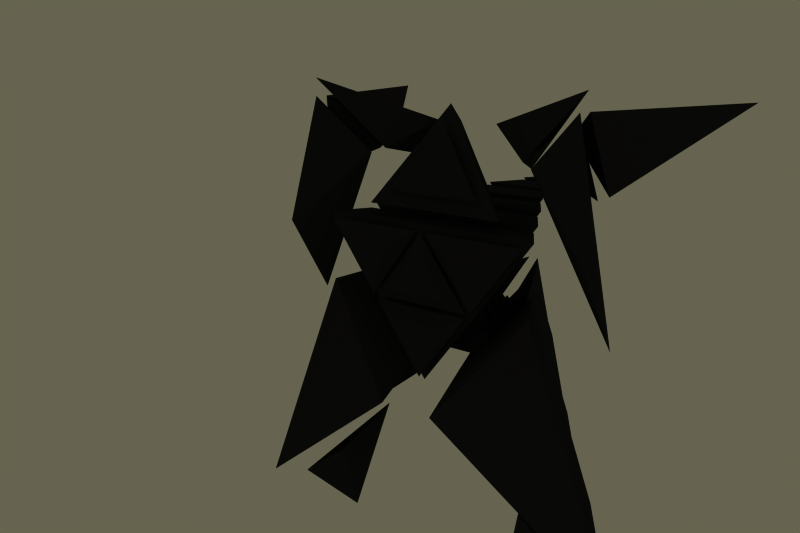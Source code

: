 # Source: scyth_v2.blend  (saved by Blender 2.69.0; exported with 4.5.12 LTS)
import bpy
from mathutils import Matrix  # noqa: F401  (used for matrix-valued properties, if any)

bpy.ops.wm.read_factory_settings(use_empty=True)
scene = bpy.context.scene
scene.name = 'Scene'

# ---- collections
col_collection_1 = bpy.data.collections.new('Collection 1'); scene.collection.children.link(col_collection_1)

# ---- materials (node trees are filled in below, after node groups)
mat_material_001 = bpy.data.materials.new('Material.001')
mat_material_001.alpha_threshold = 0.0
mat_material_001.diffuse_color = (0.08459, 0.08459, 0.08459, 1.0)
mat_material_001.roughness = 0.9027
mat_material_001.specular_intensity = 1.0
mat_material_001.line_color = (0.0, 0.0, 0.0, 1.0)

# ---- material node trees

# ---- world
world_world = bpy.data.worlds.new('World'); scene.world = world_world
world_world.color = (0.4, 0.3931, 0.3122)
world_world.use_sun_shadow = False
world_world.sun_shadow_jitter_overblur = 0.0
world_world.cycles.sampling_method = 'MANUAL'
world_world.cycles.sample_map_resolution = 256
world_world.light_settings.ao_factor = 0.3311

# ---- cameras
cam_camera = bpy.data.cameras.new('Camera')
cam_camera.clip_end = 100.0
cam_camera.lens = 35.0
cam_camera.sensor_width = 32.0
cam_camera.sensor_height = 18.0
cam_camera.ortho_scale = 7.314
cam_camera.dof.focus_distance = 0.0
cam_camera.dof.aperture_fstop = 128.0

# ---- lights
light_area = bpy.data.lights.new('Area', 'AREA')
light_area.color = (1.0, 0.8824, 0.757)
light_area.transmission_factor = 0.0
light_area.energy = 78.54
light_area.shadow_buffer_clip_start = 0.5
light_area.shadow_soft_size = 100.0
light_area.shadow_maximum_resolution = 0.006
light_area.use_absolute_resolution = True
light_area.size = 100.0
light_area.size_y = 0.1
light_area.cycles.use_multiple_importance_sampling = False
light_area_001 = bpy.data.lights.new('Area.001', 'AREA')
light_area_001.color = (0.8524, 0.8987, 1.0)
light_area_001.transmission_factor = 0.0
light_area_001.energy = 19.63
light_area_001.shadow_buffer_clip_start = 0.5
light_area_001.shadow_soft_size = 100.0
light_area_001.shadow_maximum_resolution = 0.006
light_area_001.use_absolute_resolution = True
light_area_001.size = 100.0
light_area_001.size_y = 0.1
light_area_001.cycles.use_multiple_importance_sampling = False

# ---- meshes
me_cone_023 = bpy.data.meshes.new('Cone.023')
me_cone_023.from_pydata([(0.866, -0.5, -1.0), (0.0, -0.4956, 0.1543), (-0.866, -0.5, -1.0), (0.866, -0.5, -1.0), (-3.061e-14, -0.4956, 0.1543), (-0.866, -0.5, -1.0), (0.712, -0.2333, -1.0), (-2.77e-14, -0.2298, -0.05091), (-0.712, -0.2333, -1.0)], [], [(0, 1, 2), (6, 3, 5, 8), (7, 4, 3, 6), (5, 4, 7, 8), (6, 8, 7)])
me_cone_023.materials.append(mat_material_001)
me_cone_023.use_remesh_preserve_volume = False
me_cone_023.use_remesh_preserve_attributes = False
me_cone_023.use_mirror_vertex_groups = False
me_cone_023.update()
me_cone_021 = bpy.data.meshes.new('Cone.021')
me_cone_021.from_pydata([(0.5581, 0.0334, -1.0), (0.712, -0.2333, -1.0), (0.0, 0.03608, -0.2561), (0.0, -0.2298, -0.05091), (-0.558, 0.03347, -1.0), (-0.712, -0.2333, -1.0)], [], [(0, 1, 5, 4), (2, 3, 1, 0), (5, 3, 2, 4), (0, 4, 2), (1, 3, 5)])
me_cone_021.materials.append(mat_material_001)
me_cone_021.use_remesh_preserve_volume = False
me_cone_021.use_remesh_preserve_attributes = False
me_cone_021.use_mirror_vertex_groups = False
me_cone_021.update()
me_cone_020 = bpy.data.meshes.new('Cone.020')
me_cone_020.from_pydata([(0.4041, 0.3001, -1.0), (0.5581, 0.0334, -1.0), (0.0, 0.3019, -0.4612), (0.0, 0.03608, -0.2561), (-0.404, 0.3002, -1.0), (-0.558, 0.03347, -1.0)], [], [(0, 1, 5, 4), (2, 3, 1, 0), (5, 3, 2, 4), (0, 4, 2), (1, 3, 5)])
me_cone_020.materials.append(mat_material_001)
me_cone_020.use_remesh_preserve_volume = False
me_cone_020.use_remesh_preserve_attributes = False
me_cone_020.use_mirror_vertex_groups = False
me_cone_020.update()
me_cone_019 = bpy.data.meshes.new('Cone.019')
me_cone_019.from_pydata([(0.2501, 0.5668, -1.0), (0.4041, 0.3001, -1.0), (0.0, 0.5678, -0.6664), (0.0, 0.3019, -0.4612), (-0.25, 0.5669, -1.0), (-0.404, 0.3002, -1.0)], [], [(0, 1, 5, 4), (2, 3, 1, 0), (5, 3, 2, 4), (0, 4, 2), (1, 3, 5)])
me_cone_019.materials.append(mat_material_001)
me_cone_019.use_remesh_preserve_volume = False
me_cone_019.use_remesh_preserve_attributes = False
me_cone_019.use_mirror_vertex_groups = False
me_cone_019.update()
me_cone_018 = bpy.data.meshes.new('Cone.018')
me_cone_018.from_pydata([(-0.09602, 0.8337, -1.0), (0.0, 0.8336, -0.8716), (0.09613, 0.8335, -1.0), (0.2501, 0.5668, -1.0), (0.0, 0.5678, -0.6664), (-0.25, 0.5669, -1.0)], [], [(5, 4, 1, 0), (2, 3, 5, 0), (1, 4, 3, 2), (1, 2, 0), (3, 4, 5)])
me_cone_018.materials.append(mat_material_001)
me_cone_018.use_remesh_preserve_volume = False
me_cone_018.use_remesh_preserve_attributes = False
me_cone_018.use_mirror_vertex_groups = False
me_cone_018.update()
me_cone_017 = bpy.data.meshes.new('Cone.017')
me_cone_017.from_pydata([(0.5564, 0.03634, -1.0), (0.7112, -0.2318, -1.0), (0.0, 0.2614, -0.26), (0.0, 0.05475, -0.05285), (-0.5564, 0.03633, -1.0), (-0.7112, -0.2318, -1.0)], [], [(2, 3, 1, 0), (5, 3, 2, 4), (0, 1, 5, 4), (1, 3, 5), (0, 4, 2)])
me_cone_017.materials.append(mat_material_001)
me_cone_017.use_remesh_preserve_volume = False
me_cone_017.use_remesh_preserve_attributes = False
me_cone_017.use_mirror_vertex_groups = False
me_cone_017.update()
me_cone_016 = bpy.data.meshes.new('Cone.016')
me_cone_016.from_pydata([(0.4015, 0.3045, -1.0), (0.5564, 0.03634, -1.0), (0.0, 0.4681, -0.4671), (0.0, 0.2614, -0.26), (-0.4015, 0.3045, -1.0), (-0.5564, 0.03633, -1.0)], [], [(2, 3, 1, 0), (5, 3, 2, 4), (0, 1, 5, 4), (1, 3, 5), (0, 4, 2)])
me_cone_016.materials.append(mat_material_001)
me_cone_016.use_remesh_preserve_volume = False
me_cone_016.use_remesh_preserve_attributes = False
me_cone_016.use_mirror_vertex_groups = False
me_cone_016.update()
me_cone_015 = bpy.data.meshes.new('Cone.015')
me_cone_015.from_pydata([(0.2467, 0.5727, -1.0), (0.4015, 0.3045, -1.0), (0.0, 0.6748, -0.6742), (0.0, 0.4681, -0.4671), (-0.2467, 0.5727, -1.0), (-0.4015, 0.3045, -1.0)], [], [(2, 3, 1, 0), (5, 3, 2, 4), (0, 1, 5, 4), (1, 3, 5), (0, 4, 2)])
me_cone_015.materials.append(mat_material_001)
me_cone_015.use_remesh_preserve_volume = False
me_cone_015.use_remesh_preserve_attributes = False
me_cone_015.use_mirror_vertex_groups = False
me_cone_015.update()
me_cone_014 = bpy.data.meshes.new('Cone.014')
me_cone_014.from_pydata([(-0.0919, 0.8408, -1.0), (0.09188, 0.8409, -1.0), (0.0, 0.8815, -0.8813), (0.2467, 0.5727, -1.0), (0.0, 0.6748, -0.6742), (-0.2467, 0.5727, -1.0)], [], [(5, 4, 2, 0), (2, 4, 3, 1), (1, 3, 5, 0), (3, 4, 5), (1, 0, 2)])
me_cone_014.materials.append(mat_material_001)
me_cone_014.use_remesh_preserve_volume = False
me_cone_014.use_remesh_preserve_attributes = False
me_cone_014.use_mirror_vertex_groups = False
me_cone_014.update()
me_cone_013 = bpy.data.meshes.new('Cone.013')
me_cone_013.from_pydata([(0.0, 1.0, -1.0), (-0.0919, 0.8408, -1.0), (0.09188, 0.8409, -1.0), (0.0, 0.8815, -0.8813)], [], [(0, 2, 1), (0, 3, 2), (1, 3, 0), (2, 3, 1)])
me_cone_013.materials.append(mat_material_001)
me_cone_013.use_remesh_preserve_volume = False
me_cone_013.use_remesh_preserve_attributes = False
me_cone_013.use_mirror_vertex_groups = False
me_cone_013.update()
me_cone = bpy.data.meshes.new('Cone')
me_cone.from_pydata([(0.866, -0.5, -1.0), (0.0, -0.1519, 0.1543), (-0.866, -0.5, -1.0), (0.7112, -0.2318, -1.0), (0.0, 0.05475, -0.05285), (-0.7112, -0.2318, -1.0)], [], [(0, 1, 2), (4, 1, 0, 3), (3, 0, 2, 5), (2, 1, 4, 5), (3, 5, 4)])
me_cone.materials.append(mat_material_001)
me_cone.use_remesh_preserve_volume = False
me_cone.use_remesh_preserve_attributes = False
me_cone.use_mirror_vertex_groups = False
me_cone.update()
me_cone_001 = bpy.data.meshes.new('Cone.001')
me_cone_001.from_pydata([(0.0, 1.0, -1.0), (-0.09602, 0.8337, -1.0), (0.0, 0.8336, -0.8716), (0.09613, 0.8335, -1.0)], [], [(0, 2, 3), (1, 2, 0), (0, 3, 1), (2, 1, 3)])
me_cone_001.materials.append(mat_material_001)
me_cone_001.use_remesh_preserve_volume = False
me_cone_001.use_remesh_preserve_attributes = False
me_cone_001.use_mirror_vertex_groups = False
me_cone_001.update()
me_cone_009 = bpy.data.meshes.new('Cone.009')
me_cone_009.from_pydata([(-1.192e-07, -0.2051, -0.5844), (0.866, -0.5, -1.0), (0.0, -0.4956, 0.1543), (-0.866, -0.5, -1.0)], [], [(1, 2, 3), (0, 2, 1), (3, 2, 0), (0, 1, 3)])
me_cone_009.materials.append(mat_material_001)
me_cone_009.use_remesh_preserve_volume = False
me_cone_009.use_remesh_preserve_attributes = False
me_cone_009.use_mirror_vertex_groups = False
me_cone_009.update()
me_cone_024 = bpy.data.meshes.new('Cone.024')
me_cone_024.from_pydata([(0.05469, 0.9455, -0.7615), (0.5223, 0.2363, -0.4626), (-0.4763, 0.1663, -0.5212), (-0.4591, -1.178, -2.451)], [], [(0, 2, 1), (2, 0, 3), (1, 2, 3), (0, 1, 3)])
me_cone_024.materials.append(mat_material_001)
me_cone_024.use_remesh_preserve_volume = False
me_cone_024.use_remesh_preserve_attributes = False
me_cone_024.use_mirror_vertex_groups = False
me_cone_024.update()
me_cone_012 = bpy.data.meshes.new('Cone.012')
me_cone_012.from_pydata([(0.3557, -0.8873, -1.363), (-0.5214, -0.1333, -0.7383), (-0.03725, -0.131, -0.1323), (-0.03726, -0.1311, -0.1323), (0.3056, -0.2503, -1.033), (-0.3185, 0.2028, -0.6297), (0.03408, 0.2252, -0.1974)], [], [(4, 0, 1, 5), (6, 2, 3, 0, 4), (1, 3, 2, 6, 5), (0, 3, 1), (6, 4, 5)])
me_cone_012.materials.append(mat_material_001)
me_cone_012.use_remesh_preserve_volume = False
me_cone_012.use_remesh_preserve_attributes = False
me_cone_012.use_mirror_vertex_groups = False
me_cone_012.update()
me_cone_011 = bpy.data.meshes.new('Cone.011')
me_cone_011.from_pydata([(0.3056, -0.2503, -1.033), (-0.3185, 0.2028, -0.6297), (-0.3185, 0.2028, -0.6297), (0.03408, 0.2252, -0.1974), (0.256, 0.3812, -0.7056), (-0.07885, 0.5997, -0.5015), (0.1137, 0.6228, -0.2701)], [], [(1, 3, 6, 5, 2), (4, 0, 1, 2, 5), (6, 3, 0, 4), (6, 4, 5), (3, 1, 0)])
me_cone_011.materials.append(mat_material_001)
me_cone_011.use_remesh_preserve_volume = False
me_cone_011.use_remesh_preserve_attributes = False
me_cone_011.use_mirror_vertex_groups = False
me_cone_011.update()
me_cone_010 = bpy.data.meshes.new('Cone.010')
me_cone_010.from_pydata([(0.2023, 1.065, -0.351), (0.256, 0.3812, -0.7056), (-0.07885, 0.5997, -0.5015), (0.1137, 0.6228, -0.2701)], [], [(0, 3, 1), (2, 3, 0), (0, 1, 2), (3, 2, 1)])
me_cone_010.materials.append(mat_material_001)
me_cone_010.use_remesh_preserve_volume = False
me_cone_010.use_remesh_preserve_attributes = False
me_cone_010.use_mirror_vertex_groups = False
me_cone_010.update()
me_cone_002 = bpy.data.meshes.new('Cone.002')
me_cone_002.from_pydata([(0.4048, -1.512, -1.687), (-0.1085, -0.4866, -0.06735), (-0.7641, -0.5351, -0.8682), (0.3557, -0.8873, -1.363), (-0.5214, -0.1333, -0.7383), (-0.03726, -0.1311, -0.1323)], [], [(0, 1, 2), (3, 0, 2, 4), (3, 5, 1, 0), (2, 1, 5, 4), (3, 4, 5)])
me_cone_002.materials.append(mat_material_001)
me_cone_002.use_remesh_preserve_volume = False
me_cone_002.use_remesh_preserve_attributes = False
me_cone_002.use_mirror_vertex_groups = False
me_cone_002.update()
me_cone_003 = bpy.data.meshes.new('Cone.003')
me_cone_003.from_pydata([(0.0, 1.0, -1.0), (-0.1508, -1.553, -1.95), (0.0, -0.1519, 0.1543), (-0.8093, -0.3899, -1.01)], [], [(1, 2, 3), (0, 2, 1), (3, 2, 0), (0, 1, 3)])
me_cone_003.materials.append(mat_material_001)
me_cone_003.use_remesh_preserve_volume = False
me_cone_003.use_remesh_preserve_attributes = False
me_cone_003.use_mirror_vertex_groups = False
me_cone_003.update()
me_cone_005 = bpy.data.meshes.new('Cone.005')
me_cone_005.from_pydata([(0.0, 1.0, -1.0), (0.7636, 0.5906, -2.546), (-0.2375, -1.208, 0.9268), (-0.6674, -0.1487, -0.9931)], [], [(1, 2, 3), (0, 2, 1), (3, 2, 0), (0, 1, 3)])
me_cone_005.materials.append(mat_material_001)
me_cone_005.use_remesh_preserve_volume = False
me_cone_005.use_remesh_preserve_attributes = False
me_cone_005.use_mirror_vertex_groups = False
me_cone_005.update()
me_cone_006 = bpy.data.meshes.new('Cone.006')
me_cone_006.from_pydata([(0.3464, 0.8238, -0.0189), (-0.7569, -3.794, -0.5156), (-0.7769, -1.788, 0.4488), (-0.6665, 0.04693, -1.231)], [], [(1, 2, 3), (0, 2, 1), (3, 2, 0), (0, 1, 3)])
me_cone_006.materials.append(mat_material_001)
me_cone_006.use_remesh_preserve_volume = False
me_cone_006.use_remesh_preserve_attributes = False
me_cone_006.use_mirror_vertex_groups = False
me_cone_006.update()
me_cone_007 = bpy.data.meshes.new('Cone.007')
me_cone_007.from_pydata([(0.0451, 0.9872, -0.6477), (0.5127, 0.2779, -0.3488), (-0.1925, 0.4025, -0.08015), (-0.4859, 0.208, -0.4074)], [], [(1, 2, 3), (0, 2, 1), (3, 2, 0), (0, 1, 3)])
me_cone_007.materials.append(mat_material_001)
me_cone_007.use_remesh_preserve_volume = False
me_cone_007.use_remesh_preserve_attributes = False
me_cone_007.use_mirror_vertex_groups = False
me_cone_007.update()
me_cone_025 = bpy.data.meshes.new('Cone.025')
me_cone_025.from_pydata([(-1.192e-07, -0.2051, -0.5844), (0.866, -0.5, -1.0), (0.0, -0.4956, 0.1543), (-0.866, -0.5, -1.0)], [], [(1, 2, 3), (0, 2, 1), (3, 2, 0), (0, 1, 3)])
me_cone_025.materials.append(mat_material_001)
me_cone_025.use_remesh_preserve_volume = False
me_cone_025.use_remesh_preserve_attributes = False
me_cone_025.use_mirror_vertex_groups = False
me_cone_025.update()
me_cone_026 = bpy.data.meshes.new('Cone.026')
me_cone_026.from_pydata([(-1.192e-07, -0.2051, -0.5844), (0.866, -0.5, -1.0), (0.0, -0.4956, 0.1543), (-0.866, -0.5, -1.0)], [], [(1, 2, 3), (0, 2, 1), (3, 2, 0), (0, 1, 3)])
me_cone_026.materials.append(mat_material_001)
me_cone_026.use_remesh_preserve_volume = False
me_cone_026.use_remesh_preserve_attributes = False
me_cone_026.use_mirror_vertex_groups = False
me_cone_026.update()
me_cone_027 = bpy.data.meshes.new('Cone.027')
me_cone_027.from_pydata([(-1.192e-07, -0.2051, -0.5844), (0.866, -0.5, -1.0), (0.0, -0.4956, 0.1543), (-0.866, -0.5, -1.0)], [], [(1, 2, 3), (0, 2, 1), (3, 2, 0), (0, 1, 3)])
me_cone_027.materials.append(mat_material_001)
me_cone_027.use_remesh_preserve_volume = False
me_cone_027.use_remesh_preserve_attributes = False
me_cone_027.use_mirror_vertex_groups = False
me_cone_027.update()

# ---- objects
ob_area = bpy.data.objects.new('Area', light_area)
ob_cone_023 = bpy.data.objects.new('Cone.023', me_cone_023)
ob_cone_021 = bpy.data.objects.new('Cone.021', me_cone_021)
ob_cone_020 = bpy.data.objects.new('Cone.020', me_cone_020)
ob_cone_019 = bpy.data.objects.new('Cone.019', me_cone_019)
ob_cone_018 = bpy.data.objects.new('Cone.018', me_cone_018)
ob_cone_017 = bpy.data.objects.new('Cone.017', me_cone_017)
ob_cone_016 = bpy.data.objects.new('Cone.016', me_cone_016)
ob_cone_015 = bpy.data.objects.new('Cone.015', me_cone_015)
ob_cone_014 = bpy.data.objects.new('Cone.014', me_cone_014)
ob_cone_013 = bpy.data.objects.new('Cone.013', me_cone_013)
ob_camera = bpy.data.objects.new('Camera', cam_camera)
ob_cone = bpy.data.objects.new('Cone', me_cone)
ob_cone_001 = bpy.data.objects.new('Cone.001', me_cone_001)
ob_empty = bpy.data.objects.new('Empty', None)
ob_cone_009 = bpy.data.objects.new('Cone.009', me_cone_009)
ob_cone_004 = bpy.data.objects.new('Cone.004', me_cone_024)
ob_cone_012 = bpy.data.objects.new('Cone.012', me_cone_012)
ob_cone_011 = bpy.data.objects.new('Cone.011', me_cone_011)
ob_cone_010 = bpy.data.objects.new('Cone.010', me_cone_010)
ob_cone_002 = bpy.data.objects.new('Cone.002', me_cone_002)
ob_cone_003 = bpy.data.objects.new('Cone.003', me_cone_003)
ob_cone_005 = bpy.data.objects.new('Cone.005', me_cone_005)
ob_cone_006 = bpy.data.objects.new('Cone.006', me_cone_006)
ob_cone_007 = bpy.data.objects.new('Cone.007', me_cone_007)
ob_cone_008 = bpy.data.objects.new('Cone.008', me_cone_025)
ob_cone_022 = bpy.data.objects.new('Cone.022', me_cone_026)
ob_cone_024 = bpy.data.objects.new('Cone.024', me_cone_027)
ob_area_001 = bpy.data.objects.new('Area.001', light_area_001)
ob_empty_001 = bpy.data.objects.new('Empty.001', None)

# ---- transforms, parenting, visibility, modifiers, constraints
ob_area.location = (21.56, -12.05, 9.5)
ob_area.rotation_euler = (1.161, 0.009128, 1.029)
ob_area.lineart.crease_threshold = 0.0
ob_cone_023.location = (0.06627, 0.2757, -0.5504)
ob_cone_023.rotation_euler = (0.0, 3.142, 0.0)
ob_cone_023.scale = (1.306, 1.306, 1.306)
ob_cone_023.lineart.crease_threshold = 0.0
ob_cone_021.location = (0.06627, 0.3485, -0.5012)
ob_cone_021.rotation_euler = (0.0, 3.142, 0.0)
ob_cone_021.scale = (1.306, 1.306, 1.306)
ob_cone_021.lineart.crease_threshold = 0.0
ob_cone_020.location = (0.06627, 0.4079, -0.4569)
ob_cone_020.rotation_euler = (0.0, 3.142, 0.0)
ob_cone_020.scale = (1.306, 1.306, 1.306)
ob_cone_020.lineart.crease_threshold = 0.0
ob_cone_019.location = (0.06627, 0.4532, -0.4206)
ob_cone_019.rotation_euler = (0.0, 3.142, 0.0)
ob_cone_019.scale = (1.306, 1.306, 1.306)
ob_cone_019.lineart.crease_threshold = 0.0
ob_cone_018.location = (0.06627, 0.4838, -0.3949)
ob_cone_018.rotation_euler = (0.0, 3.142, 0.0)
ob_cone_018.scale = (1.306, 1.306, 1.306)
ob_cone_018.lineart.crease_threshold = 0.0
ob_cone_017.location = (0.06627, 0.1885, 0.3089)
ob_cone_017.scale = (0.8345, 0.8345, 0.8345)
ob_cone_017.lineart.crease_threshold = 0.0
ob_cone_016.location = (0.06627, 0.2482, 0.362)
ob_cone_016.scale = (0.8345, 0.8345, 0.8345)
ob_cone_016.lineart.crease_threshold = 0.0
ob_cone_015.location = (0.06627, 0.3014, 0.4093)
ob_cone_015.scale = (0.8345, 0.8345, 0.8345)
ob_cone_015.lineart.crease_threshold = 0.0
ob_cone_014.location = (0.06627, 0.3469, 0.4426)
ob_cone_014.scale = (0.8345, 0.8345, 0.8345)
ob_cone_014.lineart.crease_threshold = 0.0
ob_cone_013.location = (0.06627, 0.3793, 0.4659)
ob_cone_013.scale = (0.8345, 0.8345, 0.8345)
ob_cone_013.lineart.crease_threshold = 0.0
ob_camera.location = (4.709, -6.674, 2.499)
ob_camera.rotation_euler = (1.305, -1.127e-06, 0.665)
ob_camera.lock_rotations_4d = False
ob_camera.empty_display_type = 'ARROWS'
ob_camera.color = (0.0, 0.0, 0.0, 0.0)
ob_camera.display_type = 'WIRE'
ob_camera.lineart.crease_threshold = 0.0
ob_cone.location = (0.06627, 0.1313, 1.708)
ob_cone.scale = (0.8345, 0.8345, 0.8345)
ob_cone.lineart.crease_threshold = 0.0
ob_cone_001.location = (0.06627, 0.5078, -0.374)
ob_cone_001.rotation_euler = (0.0, 3.142, 0.0)
ob_cone_001.scale = (1.306, 1.306, 1.306)
ob_cone_001.lineart.crease_threshold = 0.0
ob_empty.location = (0.06627, 0.01421, 0.04014)
ob_empty.scale = (0.8345, 0.8345, 0.8345)
ob_empty.empty_image_offset = (0.0, 0.0)
ob_empty.lineart.crease_threshold = 0.0
ob_cone_009.location = (0.06627, -0.7535, 0.6129)
ob_cone_009.rotation_euler = (1.32e-14, -6.357e-08, 3.142)
ob_cone_009.scale = (0.5891, 0.5891, 0.5891)
ob_cone_009.lineart.crease_threshold = 0.0
ob_cone_004.location = (1.054, 0.2579, 1.018)
ob_cone_004.rotation_euler = (2.332, 0.5625, -0.5239)
ob_cone_004.scale = (0.8345, 0.8345, 0.8345)
ob_cone_004.lineart.crease_threshold = 0.0
_m = ob_cone_004.modifiers.new('Mirror', 'MIRROR')
_m.mirror_object = ob_empty
ob_cone_012.location = (0.8509, 0.2104, 0.235)
ob_cone_012.rotation_euler = (-5.963, -0.02027, 0.6442)
ob_cone_012.scale = (1.306, 1.306, 1.306)
ob_cone_012.lineart.crease_threshold = 0.0
_m = ob_cone_012.modifiers.new('Mirror', 'MIRROR')
_m.mirror_object = ob_empty
ob_cone_011.location = (0.8204, 0.2663, 0.1254)
ob_cone_011.rotation_euler = (-5.963, -0.02027, 0.6442)
ob_cone_011.scale = (1.306, 1.306, 1.306)
ob_cone_011.lineart.crease_threshold = 0.0
_m = ob_cone_011.modifiers.new('Mirror', 'MIRROR')
_m.mirror_object = ob_empty
ob_cone_010.location = (0.7856, 0.3222, 0.03509)
ob_cone_010.rotation_euler = (-5.963, -0.02027, 0.6442)
ob_cone_010.scale = (1.306, 1.306, 1.306)
ob_cone_010.lineart.crease_threshold = 0.0
_m = ob_cone_010.modifiers.new('Mirror', 'MIRROR')
_m.mirror_object = ob_empty
ob_cone_002.location = (0.9383, 0.1545, 0.3504)
ob_cone_002.rotation_euler = (-5.963, -0.02027, 0.6442)
ob_cone_002.scale = (1.306, 1.306, 1.306)
ob_cone_002.lineart.crease_threshold = 0.0
_m = ob_cone_002.modifiers.new('Mirror', 'MIRROR')
_m.mirror_object = ob_empty
ob_cone_003.location = (1.094, -0.3113, -2.425)
ob_cone_003.rotation_euler = (0.4765, 2.56, -1.806)
ob_cone_003.scale = (0.444, 0.444, 0.444)
ob_cone_003.lineart.crease_threshold = 0.0
_m = ob_cone_003.modifiers.new('Mirror', 'MIRROR')
_m.mirror_object = ob_empty
ob_cone_005.location = (0.9366, 0.06467, 1.89)
ob_cone_005.rotation_euler = (3.485, 3.593, -1.727)
ob_cone_005.scale = (0.444, 0.444, 0.444)
ob_cone_005.lineart.crease_threshold = 0.0
_m = ob_cone_005.modifiers.new('Mirror', 'MIRROR')
_m.mirror_object = ob_empty
ob_cone_006.location = (1.53, -0.2782, 1.458)
ob_cone_006.rotation_euler = (4.65, 3.569, -2.382)
ob_cone_006.scale = (0.444, 0.444, 0.444)
ob_cone_006.lineart.crease_threshold = 0.0
_m = ob_cone_006.modifiers.new('Mirror', 'MIRROR')
_m.mirror_object = ob_empty
ob_cone_007.location = (1.054, 0.2579, 1.018)
ob_cone_007.rotation_euler = (2.332, 0.5625, -0.5239)
ob_cone_007.scale = (0.8345, 0.8345, 0.8345)
ob_cone_007.lineart.crease_threshold = 0.0
_m = ob_cone_007.modifiers.new('Mirror', 'MIRROR')
_m.mirror_object = ob_empty
ob_cone_008.location = (0.06627, -0.7535, -0.6041)
ob_cone_008.rotation_euler = (4.169e-14, -3.142, 3.142)
ob_cone_008.scale = (0.5891, 0.5891, 0.5891)
ob_cone_008.lineart.crease_threshold = 0.0
ob_cone_022.location = (0.6197, -0.7535, 0.1251)
ob_cone_022.rotation_euler = (4.169e-14, -3.142, 3.142)
ob_cone_022.scale = (0.5891, 0.5891, 0.5891)
ob_cone_022.lineart.crease_threshold = 0.0
_m = ob_cone_022.modifiers.new('Mirror', 'MIRROR')
_m.mirror_object = ob_empty
ob_cone_024.location = (0.06627, -0.4107, 1.672)
ob_cone_024.rotation_euler = (0.3154, -1.964e-07, 3.142)
ob_cone_024.scale = (0.5891, 0.5891, 0.5891)
ob_cone_024.lineart.crease_threshold = 0.0
ob_area_001.location = (-1.4, -21.0, 11.12)
ob_area_001.rotation_euler = (1.084, -0.04436, -0.08362)
ob_area_001.lineart.crease_threshold = 0.0
ob_empty_001.location = (0.06627, 0.01421, 0.04014)
ob_empty_001.scale = (0.8345, 0.8345, 0.8345)
ob_empty_001.empty_image_offset = (0.0, 0.0)
ob_empty_001.lineart.crease_threshold = 0.0

# ---- collection membership
col_collection_1.objects.link(ob_area)
col_collection_1.objects.link(ob_cone_023)
col_collection_1.objects.link(ob_cone_021)
col_collection_1.objects.link(ob_cone_020)
col_collection_1.objects.link(ob_cone_019)
col_collection_1.objects.link(ob_cone_018)
col_collection_1.objects.link(ob_cone_017)
col_collection_1.objects.link(ob_cone_016)
col_collection_1.objects.link(ob_cone_015)
col_collection_1.objects.link(ob_cone_014)
col_collection_1.objects.link(ob_cone_013)
col_collection_1.objects.link(ob_camera)
col_collection_1.objects.link(ob_cone)
col_collection_1.objects.link(ob_cone_001)
col_collection_1.objects.link(ob_empty)
col_collection_1.objects.link(ob_cone_009)
col_collection_1.objects.link(ob_cone_004)
col_collection_1.objects.link(ob_cone_012)
col_collection_1.objects.link(ob_cone_011)
col_collection_1.objects.link(ob_cone_010)
col_collection_1.objects.link(ob_cone_002)
col_collection_1.objects.link(ob_cone_003)
col_collection_1.objects.link(ob_cone_005)
col_collection_1.objects.link(ob_cone_006)
col_collection_1.objects.link(ob_cone_007)
col_collection_1.objects.link(ob_cone_008)
col_collection_1.objects.link(ob_cone_022)
col_collection_1.objects.link(ob_cone_024)
col_collection_1.objects.link(ob_area_001)
col_collection_1.objects.link(ob_empty_001)

# ---- scene / render settings (as saved in the file)
scene.camera = ob_camera
scene.frame_start = 1; scene.frame_end = 250; scene.frame_set(1)
scene.render.engine = 'BLENDER_EEVEE_NEXT'
scene.render.image_settings.file_format = 'JPEG'
scene.render.image_settings.color_mode = 'RGB'
scene.render.image_settings.compression = 90
scene.render.resolution_x = 1620
scene.render.pixel_aspect_x = 100.0
scene.render.pixel_aspect_y = 100.0
scene.render.fps = 25
scene.render.dither_intensity = 0.0
scene.render.use_compositing = False
scene.render.use_sequencer = False
scene.render.bake_margin = 2
scene.render.bake_bias = 0.0
scene.render.use_stamp_time = False
scene.render.use_stamp_date = False
scene.render.use_stamp_frame = False
scene.render.use_stamp_camera = False
scene.render.use_stamp_scene = False
scene.render.use_stamp_filename = False
scene.render.use_stamp_render_time = False
scene.render.stamp_font_size = 0
scene.cycles.use_denoising = False
scene.cycles.samples = 10
scene.cycles.sampling_pattern = 'TABULATED_SOBOL'
scene.cycles.light_sampling_threshold = 0.0
scene.cycles.use_adaptive_sampling = False
scene.cycles.use_light_tree = False
scene.cycles.blur_glossy = 0.0
scene.cycles.volume_bounces = 1
scene.cycles.pixel_filter_type = 'GAUSSIAN'
scene.cycles.sample_clamp_indirect = 0.0
scene.view_settings.view_transform = 'Raw'
bpy.context.view_layer.update()
